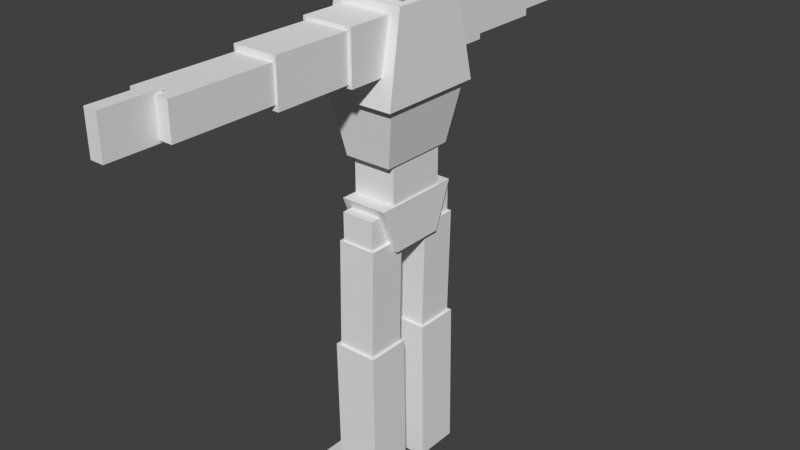 # Source: TestBody.blend  (saved by Blender 2.74.0; exported with 4.5.12 LTS)
import bpy
from mathutils import Matrix  # noqa: F401  (used for matrix-valued properties, if any)

bpy.ops.wm.read_factory_settings(use_empty=True)
scene = bpy.context.scene
scene.name = 'Scene'

# ---- collections
col_collection_1 = bpy.data.collections.new('Collection 1'); scene.collection.children.link(col_collection_1)

# ---- materials (node trees are filled in below, after node groups)
mat_material = bpy.data.materials.new('Material')
mat_material.alpha_threshold = 0.0
mat_material.use_transparent_shadow = False
mat_material.roughness = 0.5
mat_material.line_color = (0.0, 0.0, 0.0, 1.0)

# ---- material node trees

# ---- world
world_world = bpy.data.worlds.new('World'); scene.world = world_world
world_world.color = (0.05088, 0.05088, 0.05088)
world_world.use_sun_shadow = False
world_world.sun_shadow_jitter_overblur = 0.0
world_world.cycles.sampling_method = 'MANUAL'
world_world.cycles.sample_map_resolution = 256

# ---- meshes
me_cube = bpy.data.meshes.new('Cube')
me_cube.from_pydata([(0.2608, 0.25, 3.541), (0.2608, -0.25, 3.541), (0.2608, -0.25, 4.041), (0.2608, -0.27, 3.458), (0.2862, -0.3899, 2.858), (0.2862, 0.3899, 2.858), (0.2628, -0.3476, 2.882), (0.2628, 0.3476, 2.882), (0.1815, -0.28, 2.44), (0.1815, 0.28, 2.44), (0.1677, -0.2214, 2.479), (0.1677, -0.2214, 2.132), (-0.1461, 0.2214, 2.132), (-0.1461, -0.2214, 2.132), (0.18, -0.3276, 2.165), (0.18, 0.3276, 2.165), (0.18, -0.1995, 1.835), (0.18, 0.1995, 1.835), (-0.1585, -0.1995, 1.835), (0.1917, -0.2323, 3.045), (0.1917, -0.2323, 3.407), (0.1917, -0.6058, 3.045), (0.1917, -0.6058, 3.407), (-0.1701, -0.2323, 3.045), (-0.1701, -0.2323, 3.407), (-0.1701, -0.6058, 3.045), (-0.1701, -0.6058, 3.407), (0.1677, -0.533, 3.069), (0.1677, -0.533, 3.383), (0.1677, -1.157, 3.069), (0.1677, -1.157, 3.383), (-0.1461, -0.533, 3.069), (-0.1461, -0.533, 3.383), (-0.1461, -1.157, 3.069), (-0.1461, -1.157, 3.383), (-0.1296, -1.141, 3.108), (0.1512, -1.141, 3.108), (-0.1296, -1.857, 3.108), (0.1512, -1.857, 3.108), (-0.1296, -1.141, 3.344), (0.1512, -1.141, 3.344), (-0.1296, -1.857, 3.344), (0.1512, -1.857, 3.344), (-0.03676, -1.807, 3.09), (0.05835, -1.807, 3.09), (-0.03676, -2.193, 3.09), (0.05835, -2.193, 3.09), (-0.03676, -1.807, 3.363), (0.05835, -1.807, 3.363), (-0.03676, -2.193, 3.363), (0.05835, -2.193, 3.363), (0.1291, -0.1689, 1.82), (0.1291, -0.1689, 2.104), (0.1291, -0.3828, 1.82), (0.1291, -0.3828, 2.104), (-0.1075, -0.1689, 1.82), (-0.1075, -0.1689, 2.104), (-0.1075, -0.3828, 1.82), (-0.1075, -0.3828, 2.104), (0.1335, -0.1197, 1.037), (0.1497, -0.1197, 1.9), (0.1335, -0.3975, 1.037), (0.1497, -0.3975, 1.9), (-0.1443, -0.1197, 1.037), (-0.1281, -0.1197, 1.9), (-0.1443, -0.3975, 1.037), (-0.1281, -0.3975, 1.9), (0.1711, -0.09833, 0.04092), (0.1549, -0.09833, 1.115), (0.1711, -0.4189, 0.04092), (0.1549, -0.4189, 1.115), (-0.1495, -0.09833, 0.04092), (-0.1657, -0.09833, 1.115), (-0.1495, -0.4189, 0.04092), (-0.1657, -0.4189, 1.115), (0.06159, -0.1201, -0.003274), (0.06159, -0.1201, 0.1116), (0.06159, -0.3917, -0.003274), (0.06159, -0.3917, 0.1116), (-0.2348, -0.1201, -0.003274), (-0.2348, -0.1201, 0.1116), (-0.2348, -0.3917, -0.003274), (-0.2348, -0.3917, 0.1116), (-0.2392, 0.25, 3.541), (-0.2392, -0.25, 3.541), (-0.2392, 0.25, 4.041), (-0.2392, -0.25, 4.041), (0.2608, 0.25, 4.041), (0.2608, 0.27, 3.458), (-0.2392, -0.27, 3.458), (-0.2392, 0.27, 3.458), (-0.2646, -0.3899, 2.858), (-0.2646, 0.3899, 2.858), (-0.2412, -0.3476, 2.882), (-0.2412, 0.3476, 2.882), (-0.1599, -0.28, 2.44), (-0.1599, 0.28, 2.44), (0.1677, 0.2214, 2.479), (-0.1461, -0.2214, 2.479), (-0.1461, 0.2214, 2.479), (0.1677, 0.2214, 2.132), (-0.1585, -0.3276, 2.165), (-0.1585, 0.3276, 2.165), (-0.1585, 0.1995, 1.835), (0.1917, 0.2323, 3.045), (0.1917, 0.2323, 3.407), (0.1917, 0.6058, 3.045), (0.1917, 0.6058, 3.407), (-0.1701, 0.2323, 3.045), (-0.1701, 0.2323, 3.407), (-0.1701, 0.6058, 3.045), (-0.1701, 0.6058, 3.407), (0.1677, 0.533, 3.069), (0.1677, 0.533, 3.383), (0.1677, 1.157, 3.069), (0.1677, 1.157, 3.383), (-0.1461, 0.533, 3.069), (-0.1461, 0.533, 3.383), (-0.1461, 1.157, 3.069), (-0.1461, 1.157, 3.383), (-0.1296, 1.141, 3.108), (0.1512, 1.141, 3.108), (-0.1296, 1.857, 3.108), (0.1512, 1.857, 3.108), (-0.1296, 1.141, 3.344), (0.1512, 1.141, 3.344), (-0.1296, 1.857, 3.344), (0.1512, 1.857, 3.344), (-0.03676, 1.807, 3.09), (0.05835, 1.807, 3.09), (-0.03676, 2.193, 3.09), (0.05835, 2.193, 3.09), (-0.03676, 1.807, 3.363), (0.05835, 1.807, 3.363), (-0.03676, 2.193, 3.363), (0.05835, 2.193, 3.363), (0.1291, 0.1689, 1.82), (0.1291, 0.1689, 2.104), (0.1291, 0.3828, 1.82), (0.1291, 0.3828, 2.104), (-0.1075, 0.1689, 1.82), (-0.1075, 0.1689, 2.104), (-0.1075, 0.3828, 1.82), (-0.1075, 0.3828, 2.104), (0.1335, 0.1197, 1.037), (0.1497, 0.1197, 1.9), (0.1335, 0.3975, 1.037), (0.1497, 0.3975, 1.9), (-0.1443, 0.1197, 1.037), (-0.1281, 0.1197, 1.9), (-0.1443, 0.3975, 1.037), (-0.1281, 0.3975, 1.9), (0.1711, 0.09833, 0.04092), (0.1549, 0.09833, 1.115), (0.1711, 0.4189, 0.04092), (0.1549, 0.4189, 1.115), (-0.1495, 0.09833, 0.04092), (-0.1657, 0.09833, 1.115), (-0.1495, 0.4189, 0.04092), (-0.1657, 0.4189, 1.115), (0.06159, 0.1201, -0.003274), (0.06159, 0.1201, 0.1116), (0.06159, 0.3917, -0.003274), (0.06159, 0.3917, 0.1116), (-0.2348, 0.1201, -0.003274), (-0.2348, 0.1201, 0.1116), (-0.2348, 0.3917, -0.003274), (-0.2348, 0.3917, 0.1116), (-0.2462, 0.1201, -0.002652), (-0.2462, 0.1201, 0.09763), (-0.2462, 0.3917, -0.002652), (-0.2462, 0.3917, 0.09763), (-0.3581, 0.1201, -0.002652), (-0.3581, 0.1201, 0.08217), (-0.3581, 0.3917, -0.002652), (-0.3581, 0.3917, 0.08217), (-0.2462, -0.3924, -0.002652), (-0.2462, -0.3924, 0.09763), (-0.2462, -0.1207, -0.002652), (-0.2462, -0.1207, 0.09763), (-0.3581, -0.3924, -0.002652), (-0.3581, -0.3924, 0.08217), (-0.3581, -0.1207, -0.002652), (-0.3581, -0.1207, 0.08217), (0.08075, 0.06996, 3.377), (0.08075, -0.06996, 3.377), (0.08075, -0.06996, 3.593), (-0.05917, 0.06996, 3.377), (-0.05917, -0.06996, 3.377), (-0.05917, 0.06996, 3.593), (-0.05917, -0.06996, 3.593), (0.08075, 0.06996, 3.593)], [], [(9, 7, 6, 8), (17, 15, 14, 16), (20, 22, 21, 19), (22, 26, 25, 21), (26, 24, 23, 25), (24, 20, 19, 23), (19, 21, 25, 23), (24, 26, 22, 20), (28, 30, 29, 27), (30, 34, 33, 29), (34, 32, 31, 33), (32, 28, 27, 31), (27, 29, 33, 31), (32, 34, 30, 28), (36, 38, 37, 35), (38, 42, 41, 37), (42, 40, 39, 41), (40, 36, 35, 39), (35, 37, 41, 39), (40, 42, 38, 36), (44, 46, 45, 43), (46, 50, 49, 45), (50, 48, 47, 49), (48, 44, 43, 47), (43, 45, 49, 47), (48, 50, 46, 44), (52, 54, 53, 51), (54, 58, 57, 53), (58, 56, 55, 57), (56, 52, 51, 55), (51, 53, 57, 55), (56, 58, 54, 52), (60, 62, 61, 59), (62, 66, 65, 61), (66, 64, 63, 65), (64, 60, 59, 63), (59, 61, 65, 63), (64, 66, 62, 60), (68, 70, 69, 67), (70, 74, 73, 69), (74, 72, 71, 73), (72, 68, 67, 71), (67, 69, 73, 71), (72, 74, 70, 68), (76, 78, 77, 75), (78, 82, 81, 77), (82, 80, 79, 81), (80, 76, 75, 79), (75, 77, 81, 79), (80, 82, 78, 76), (83, 84, 86, 85), (92, 91, 89, 90), (96, 95, 93, 94), (105, 104, 106, 107), (107, 106, 110, 111), (111, 110, 108, 109), (109, 108, 104, 105), (104, 108, 110, 106), (109, 105, 107, 111), (113, 112, 114, 115), (115, 114, 118, 119), (119, 118, 116, 117), (117, 116, 112, 113), (112, 116, 118, 114), (117, 113, 115, 119), (121, 120, 122, 123), (123, 122, 126, 127), (127, 126, 124, 125), (125, 124, 120, 121), (120, 124, 126, 122), (125, 121, 123, 127), (129, 128, 130, 131), (131, 130, 134, 135), (135, 134, 132, 133), (133, 132, 128, 129), (128, 132, 134, 130), (133, 129, 131, 135), (137, 136, 138, 139), (139, 138, 142, 143), (143, 142, 140, 141), (141, 140, 136, 137), (136, 140, 142, 138), (141, 137, 139, 143), (145, 144, 146, 147), (147, 146, 150, 151), (151, 150, 148, 149), (149, 148, 144, 145), (144, 148, 150, 146), (149, 145, 147, 151), (153, 152, 154, 155), (155, 154, 158, 159), (159, 158, 156, 157), (157, 156, 152, 153), (152, 156, 158, 154), (157, 153, 155, 159), (161, 160, 162, 163), (163, 162, 166, 167), (167, 166, 164, 165), (165, 164, 160, 161), (160, 164, 166, 162), (165, 161, 163, 167), (84, 83, 0, 1), (86, 2, 87, 85), (83, 85, 87, 0), (0, 87, 2, 1), (86, 84, 1, 2), (5, 88, 3, 4), (89, 3, 88, 90), (91, 92, 5, 4), (89, 91, 4, 3), (92, 90, 88, 5), (93, 6, 7, 94), (95, 96, 9, 8), (93, 95, 8, 6), (96, 94, 7, 9), (100, 97, 10, 11), (98, 10, 97, 99), (13, 12, 100, 11), (98, 13, 11, 10), (12, 99, 97, 100), (13, 98, 99, 12), (101, 14, 15, 102), (18, 103, 17, 16), (101, 18, 16, 14), (103, 102, 15, 17), (18, 101, 102, 103), (169, 168, 170, 171), (171, 170, 174, 175), (175, 174, 172, 173), (173, 172, 168, 169), (168, 172, 174, 170), (173, 169, 171, 175), (177, 176, 178, 179), (179, 178, 182, 183), (183, 182, 180, 181), (181, 180, 176, 177), (176, 180, 182, 178), (181, 177, 179, 183), (187, 188, 190, 189), (188, 187, 184, 185), (190, 186, 191, 189), (187, 189, 191, 184), (184, 191, 186, 185), (190, 188, 185, 186)])
me_cube.materials.append(mat_material)
me_cube.use_remesh_preserve_volume = False
me_cube.use_remesh_preserve_attributes = False
me_cube.use_mirror_vertex_groups = False
me_cube.update()
arm_armature = bpy.data.armatures.new('Armature')  # bones are not reproduced

# ---- objects
ob_playerskeleton = bpy.data.objects.new('PlayerSkeleton', arm_armature)
ob_playerobj = bpy.data.objects.new('PlayerObj', me_cube)

# ---- transforms, parenting, visibility, modifiers, constraints
ob_playerskeleton.location = (0.0, 0.0, 0.0)
ob_playerskeleton.scale = (100.0, 100.0, 100.0)
ob_playerskeleton.lineart.crease_threshold = 0.0
ob_playerobj.parent = ob_playerskeleton
ob_playerobj.matrix_parent_inverse = Matrix(((0.01, 0.0, 0.0, -0.005147), (0.0, 0.01, 0.0, 0.0), (0.0, 0.0, 0.01, 0.05595), (0.0, 0.0, 0.0, 1.0)))
ob_playerobj.location = (-0.5251, 0.0, 5.484)
ob_playerobj.scale = (100.0, 100.0, 100.0)
ob_playerobj.lock_rotations_4d = False
ob_playerobj.empty_display_type = 'ARROWS'
ob_playerobj.lineart.crease_threshold = 0.0
_vg = ob_playerobj.vertex_groups.new(name='Group')
for _i, _w in zip([0, 1, 2, 83, 84, 85, 86, 87], [1.0, 1.0, 1.0, 0.9999, 0.9999, 1.0, 1.0, 1.0]): _vg.add([_i], _w, 'REPLACE')
_vg = ob_playerobj.vertex_groups.new(name='Head')
for _i, _w in zip([0, 1, 2, 26, 83, 84, 85, 86, 87, 89, 186, 189, 190, 191], [1.0, 1.0, 1.0, 0.0, 1.0, 1.0, 1.0, 1.0, 1.0, 0.0, 0.0, 0.0, 0.0, 0.0]): _vg.add([_i], _w, 'REPLACE')
_vg = ob_playerobj.vertex_groups.new(name='Neck')
for _i, _w in zip([184, 185, 186, 187, 188, 189, 190, 191], [0.9936, 0.9936, 1.0, 1.0, 1.0, 1.0, 1.0, 1.0]): _vg.add([_i], _w, 'REPLACE')
_vg = ob_playerobj.vertex_groups.new(name='UpperChest')
for _i, _w in zip([0, 1, 3, 4, 5, 19, 20, 21, 22, 23, 24, 25, 26, 28, 32, 84, 88, 89, 90, 91, 92, 104, 105, 106, 107, 108, 109, 110, 111, 112, 113, 117, 134], [0.0, 0.0, 1.0, 1.0, 1.0, 0.0, 0.0, 0.0, 0.0, 0.0, 0.0, 0.0, 0.0, 0.0, 0.0, 0.0, 1.0, 1.0, 1.0, 1.0, 1.0, 0.0, 0.0, 0.0, 0.0, 0.0, 0.0, 0.0, 0.0, 0.0, 0.0, 0.0, 0.0]): _vg.add([_i], _w, 'REPLACE')
_vg = ob_playerobj.vertex_groups.new(name='LUpperArm')
for _i, _w in zip([27, 28, 29, 30, 31, 32, 33, 34], [1.0, 1.0, 1.0, 1.0, 1.0, 1.0, 1.0, 1.0]): _vg.add([_i], _w, 'REPLACE')
_vg = ob_playerobj.vertex_groups.new(name='LForearm')
_vg.add([35, 36, 37, 38, 39, 40, 41, 42], 1.0, 'REPLACE')
_vg = ob_playerobj.vertex_groups.new(name='LHand')
for _i, _w in zip([43, 44, 45, 46, 47, 48, 49, 50], [1.0, 1.0, 1.0, 1.0, 1.0, 1.0, 0.9894, 0.9894]): _vg.add([_i], _w, 'REPLACE')
_vg = ob_playerobj.vertex_groups.new(name='RUpperArm')
for _i, _w in zip([112, 113, 114, 115, 116, 117, 118, 119], [1.0, 0.9911, 1.0, 1.0, 1.0, 0.9911, 1.0, 1.0]): _vg.add([_i], _w, 'REPLACE')
_vg = ob_playerobj.vertex_groups.new(name='RForearm')
for _i, _w in zip([120, 121, 122, 123, 124, 125, 126, 127], [1.0, 1.0, 1.0, 1.0, 0.9904, 0.9904, 1.0, 1.0]): _vg.add([_i], _w, 'REPLACE')
_vg = ob_playerobj.vertex_groups.new(name='RHand')
for _i, _w in zip([128, 129, 130, 131, 132, 133, 134, 135], [1.0, 1.0, 1.0, 1.0, 1.0, 1.0, 0.9973, 0.9973]): _vg.add([_i], _w, 'REPLACE')
_vg = ob_playerobj.vertex_groups.new(name='LowerChest')
_vg.add([6, 7, 8, 9, 93, 94, 95, 96], 1.0, 'REPLACE')
_vg = ob_playerobj.vertex_groups.new(name='Abs')
for _i, _w in zip([10, 11, 12, 13, 14, 15, 16, 17, 18, 51, 55, 97, 98, 99, 100, 101, 102, 103, 136, 140], [1.0, 1.0, 1.0, 1.0, 0.0, 0.0, 0.0, 0.0, 0.0, 0.0, 0.0, 0.9973, 1.0, 0.9973, 1.0, 0.0, 0.0, 0.0, 0.0, 0.0]): _vg.add([_i], _w, 'REPLACE')
_vg = ob_playerobj.vertex_groups.new(name='LHip')
_vg.add([51, 52, 53, 54, 55, 56, 57, 58], 1.0, 'REPLACE')
_vg = ob_playerobj.vertex_groups.new(name='RHip')
for _i, _w in zip([136, 137, 138, 139, 140, 141, 142, 143], [1.0, 1.0, 1.0, 1.0, 1.0, 1.0, 1.0, 1.0]): _vg.add([_i], _w, 'REPLACE')
_vg = ob_playerobj.vertex_groups.new(name='RThigh')
_vg.add([144, 145, 146, 147, 148, 149, 150, 151], 1.0, 'REPLACE')
_vg = ob_playerobj.vertex_groups.new(name='RCalf')
for _i, _w in zip([152, 153, 154, 155, 156, 157, 158, 159], [1.0, 1.0, 1.0, 1.0, 1.0, 1.0, 1.0, 1.0]): _vg.add([_i], _w, 'REPLACE')
_vg = ob_playerobj.vertex_groups.new(name='RFoot')
for _i, _w in zip([160, 161, 162, 163, 164, 165, 166, 167], [1.0, 1.0, 1.0, 1.0, 1.0, 1.0, 1.0, 0.9993]): _vg.add([_i], _w, 'REPLACE')
_vg = ob_playerobj.vertex_groups.new(name='RToe')
for _i, _w in zip([0, 1, 3, 24, 26, 30, 32, 34, 39, 41, 42, 47, 48, 49, 50, 83, 84, 88, 89, 90, 109, 111, 117, 168, 169, 170, 171, 172, 173, 174, 175, 186, 187, 188, 189, 190, 191], [0.0, 0.0, 0.0, 0.0, 0.0, 0.0, 0.0, 0.0, 0.0, 0.0, 0.0, 0.0, 0.0, 0.0, 0.0, 0.0, 0.0, 0.0, 0.0, 0.0, 0.0, 0.0, 0.0, 1.0, 1.0, 1.0, 1.0, 1.0, 0.9995, 1.0, 1.0, 0.0, 0.0, 0.0, 0.0, 0.0, 0.0]): _vg.add([_i], _w, 'REPLACE')
_vg = ob_playerobj.vertex_groups.new(name='LFoot')
for _i, _w in zip([75, 76, 77, 78, 79, 80, 81, 82, 176, 177, 178, 179, 180, 181, 182, 183], [1.0, 1.0, 0.9999, 1.0, 1.0, 0.9994, 1.0, 1.0, 0.0, 0.0, 0.0, 0.0, 0.0, 0.0, 0.0, 0.0]): _vg.add([_i], _w, 'REPLACE')
_vg = ob_playerobj.vertex_groups.new(name='LToe')
for _i, _w in zip([176, 177, 178, 179, 180, 181, 182, 183], [1.0, 0.9999, 1.0, 0.997, 1.0, 1.0, 0.9989, 0.9982]): _vg.add([_i], _w, 'REPLACE')
_vg = ob_playerobj.vertex_groups.new(name='LCalf')
_vg.add([67, 68, 69, 70, 71, 72, 73, 74], 1.0, 'REPLACE')
_vg = ob_playerobj.vertex_groups.new(name='LThigh')
for _i, _w in zip([59, 60, 61, 62, 63, 64, 65, 66], [1.0, 1.0, 1.0, 1.0, 1.0, 1.0, 1.0, 1.0]): _vg.add([_i], _w, 'REPLACE')
_vg = ob_playerobj.vertex_groups.new(name='Abs.001')
_vg.add([14, 15, 16, 17, 18, 101, 102, 103], 1.0, 'REPLACE')
_vg = ob_playerobj.vertex_groups.new(name='RShoulder')
for _i, _w in zip([104, 105, 106, 107, 108, 109, 110, 111], [1.0, 1.0, 1.0, 1.0, 1.0, 0.9987, 1.0, 1.0]): _vg.add([_i], _w, 'REPLACE')
_vg = ob_playerobj.vertex_groups.new(name='LShoulder')
_vg.add([19, 20, 21, 22, 23, 24, 25, 26], 1.0, 'REPLACE')
_m = ob_playerobj.modifiers.new('Armature', 'ARMATURE')
_m.object = ob_playerskeleton

# ---- collection membership
col_collection_1.objects.link(ob_playerskeleton)
col_collection_1.objects.link(ob_playerobj)

# ---- scene / render settings (as saved in the file)
scene.frame_start = 0; scene.frame_end = 28; scene.frame_set(28)
scene.render.engine = 'BLENDER_EEVEE_NEXT'
scene.render.resolution_percentage = 50
scene.render.dither_intensity = 0.0
scene.cycles.use_denoising = False
scene.cycles.samples = 10
scene.cycles.sampling_pattern = 'TABULATED_SOBOL'
scene.cycles.light_sampling_threshold = 0.0
scene.cycles.use_adaptive_sampling = False
scene.cycles.use_light_tree = False
scene.cycles.blur_glossy = 0.0
scene.cycles.pixel_filter_type = 'GAUSSIAN'
scene.cycles.sample_clamp_indirect = 0.0
scene.view_settings.view_transform = 'Standard'
bpy.context.view_layer.update()

# ---- added for rendering (the .blend has no active camera and no usable light): camera, sun
cam_auto = bpy.data.cameras.new('AutoCamera')
cam_auto.lens = 50.0
cam_auto.sensor_width = 36.0
cam_auto.clip_end = 7238.34
ob_auto_camera = bpy.data.objects.new('AutoCamera', cam_auto)
scene.collection.objects.link(ob_auto_camera)
ob_auto_camera.location = (415.198, -495.158, 531.815)
ob_auto_camera.rotation_euler = (1.09748, -7.21219e-08, 0.694738)
scene.camera = ob_auto_camera
light_auto_sun = bpy.data.lights.new('AutoSun', 'SUN')
light_auto_sun.energy = 3.0
light_auto_sun.angle = 0.0523599
ob_auto_sun = bpy.data.objects.new('AutoSun', light_auto_sun)
scene.collection.objects.link(ob_auto_sun)
ob_auto_sun.rotation_euler = (0.872665, 0.174533, 0.523599)
bpy.context.view_layer.update()
